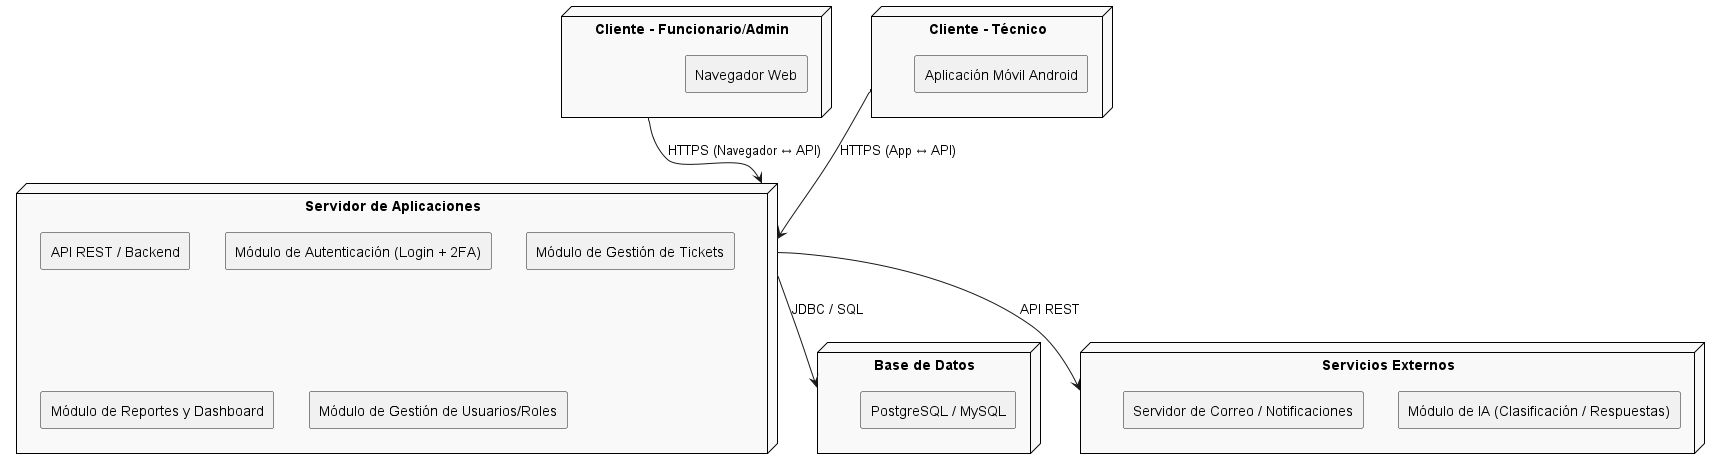

The diagram above was rendered by PlantUML. Its source (embedded in the PNG):
@startuml
skinparam componentStyle rectangle
skinparam node {
  BackgroundColor #F9F9F9
  BorderColor Black
}

node "Cliente - Funcionario/Admin" as ClienteWeb {
  [Navegador Web]  
}

node "Cliente - Técnico" as ClienteMovil {
  [Aplicación Móvil Android]
}

node "Servidor de Aplicaciones" as Servidor {
  [API REST / Backend]  
  [Módulo de Autenticación (Login + 2FA)]  
  [Módulo de Gestión de Tickets]  
  [Módulo de Reportes y Dashboard]  
  [Módulo de Gestión de Usuarios/Roles]
}

node "Base de Datos" as BD {
  [PostgreSQL / MySQL]  
}

node "Servicios Externos" as Externos {
  [Módulo de IA (Clasificación / Respuestas)]  
  [Servidor de Correo / Notificaciones]  
}

' Relaciones
ClienteWeb --> Servidor : HTTPS (Navegador ↔ API)
ClienteMovil --> Servidor : HTTPS (App ↔ API)

Servidor --> BD : JDBC / SQL
Servidor --> Externos : API REST

@enduml